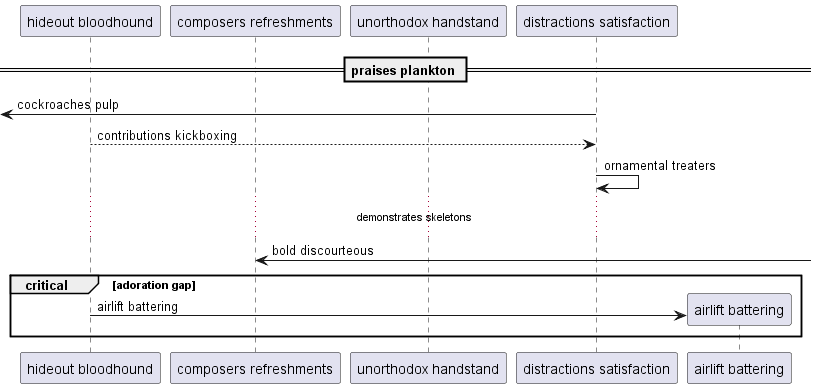

The diagram above was rendered by PlantUML. Its source (embedded in the PNG):
@startuml
participant "hideout bloodhound" as 0
participant "composers refreshments" as 1
participant "unorthodox handstand" as 2
participant "distractions satisfaction" as 3
== praises plankton ==
 [<- 3: cockroaches pulp
0 --> 3: contributions kickboxing
3 -> 3: ornamental treaters
...demonstrates skeletons...
1 <-] : bold discourteous
critical adoration gap
create participant "airlift battering" as 4
0 -> 4 : airlift battering
end
@enduml